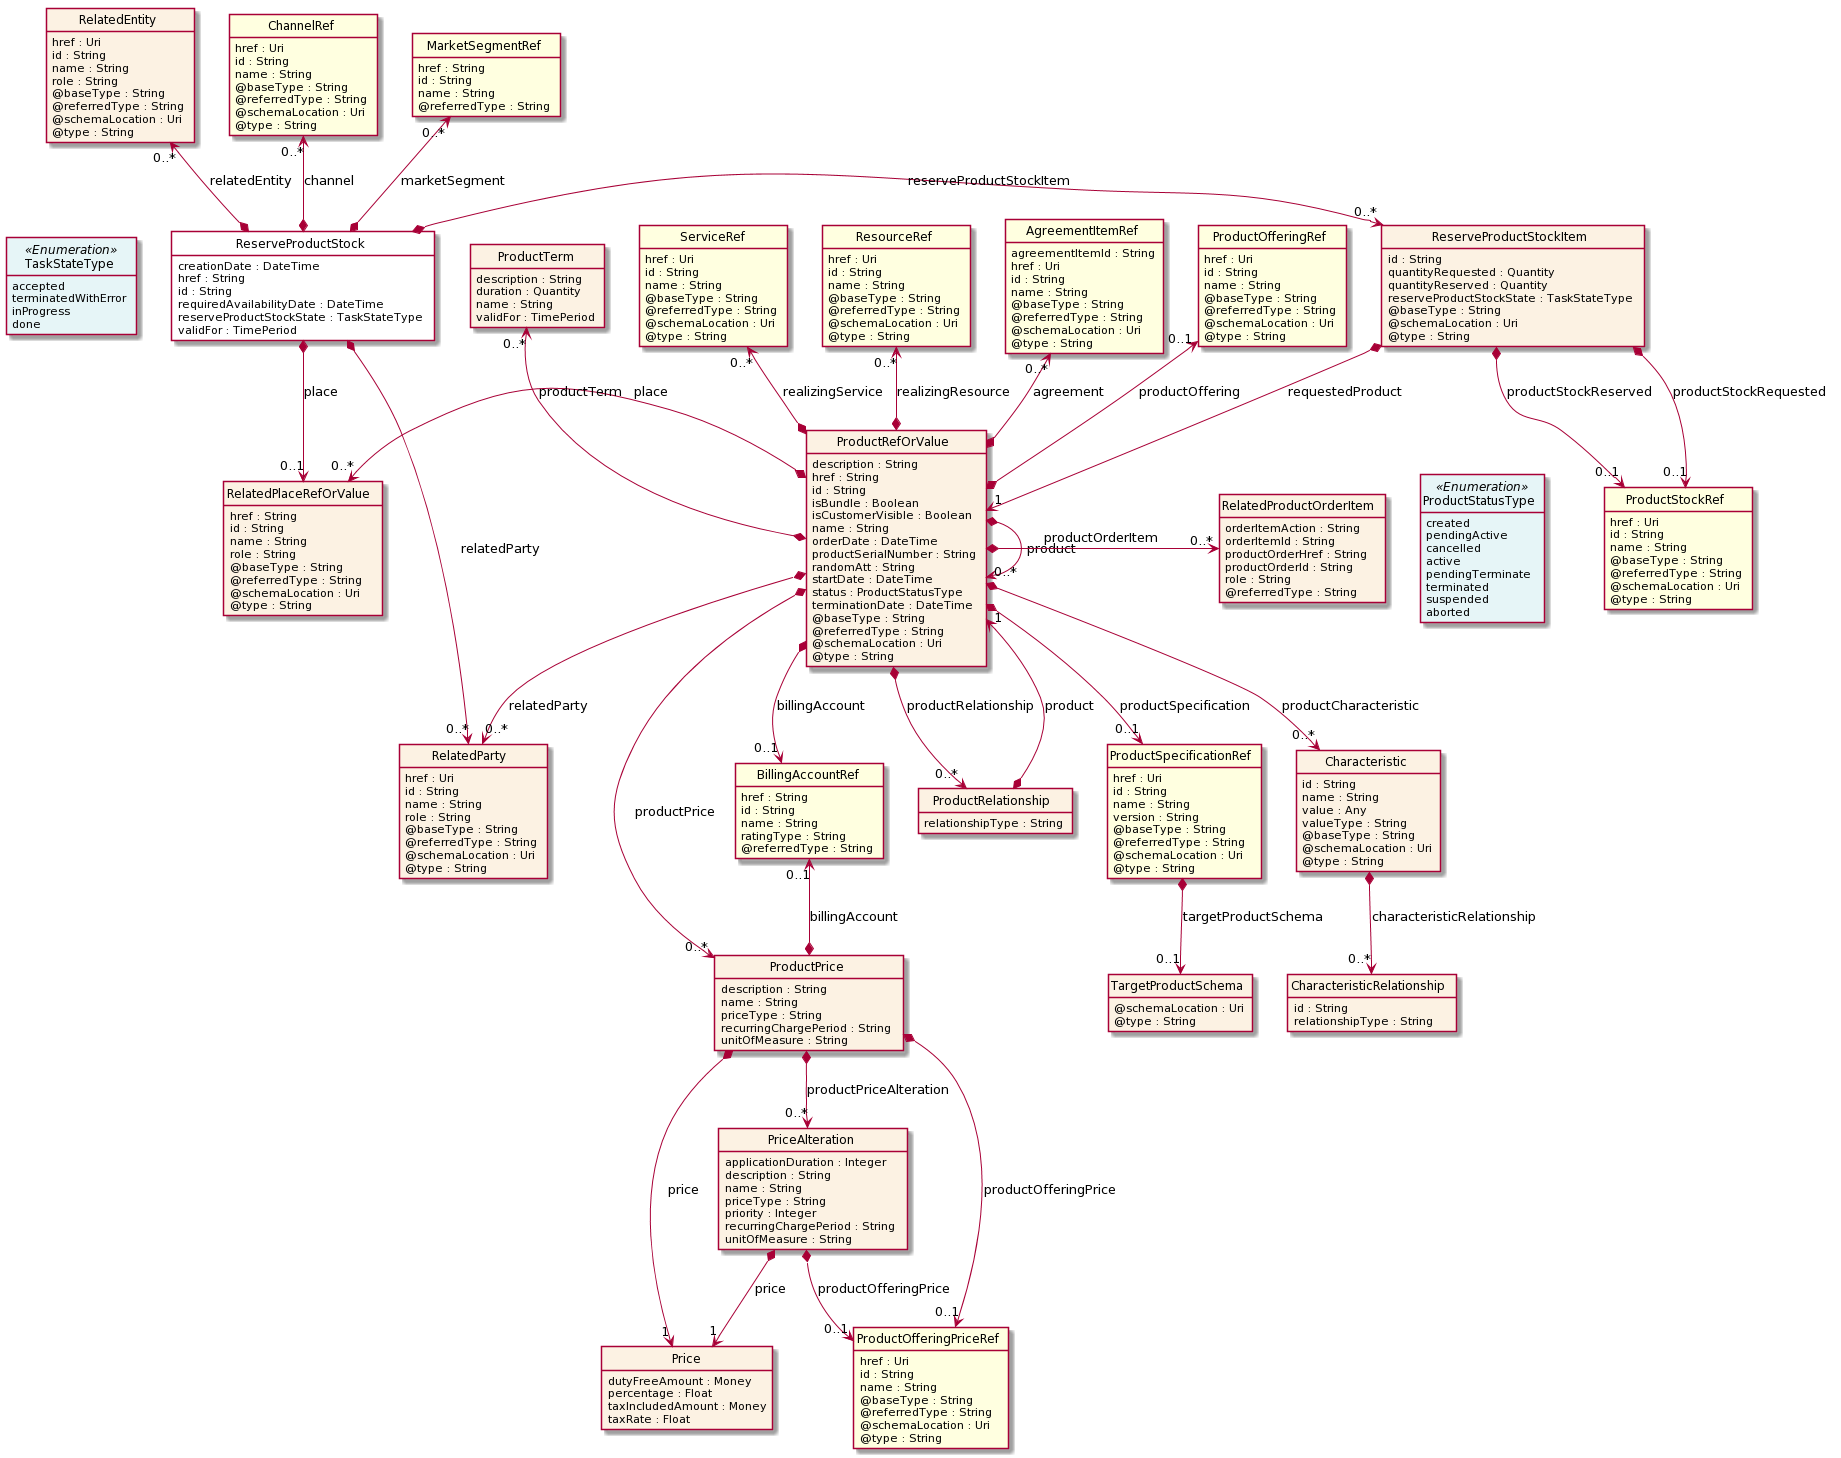

The diagram above was rendered by PlantUML. Its source (embedded in the PNG):
@startuml
hide circle
hide methods
hide stereotype
show <<Enumeration>> stereotype
skinparam class {
   BackgroundColor<<Enumeration>> #E6F5F7
   BackgroundColor<<Ref>> #FFFFE0
   BackgroundColor<<Pivot>> #FFFFFFF
   BackgroundColor #FCF2E3
}

class ReserveProductStock  <<Pivot>> {
    creationDate : DateTime
    href : String
    id : String
    requiredAvailabilityDate : DateTime
    reserveProductStockState : TaskStateType
    validFor : TimePeriod
}

class TaskStateType <<Enumeration>> {
    accepted
    terminatedWithError
    inProgress
    done
}

class RelatedEntity  {
    href : Uri
    id : String
    name : String
    role : String
    @baseType : String
    @referredType : String
    @schemaLocation : Uri
    @type : String
}

class ChannelRef  <<Ref>> {
    href : Uri
    id : String
    name : String
    @baseType : String
    @referredType : String
    @schemaLocation : Uri
    @type : String
}

class RelatedPlaceRefOrValue  {
    href : String
    id : String
    name : String
    role : String
    @baseType : String
    @referredType : String
    @schemaLocation : Uri
    @type : String
}

class RelatedParty  {
    href : Uri
    id : String
    name : String
    role : String
    @baseType : String
    @referredType : String
    @schemaLocation : Uri
    @type : String
}

class ReserveProductStockItem  {
    id : String
    quantityRequested : Quantity
    quantityReserved : Quantity
    reserveProductStockState : TaskStateType
    @baseType : String
    @schemaLocation : Uri
    @type : String
}

class ProductRefOrValue  {
    description : String
    href : String
    id : String
    isBundle : Boolean
    isCustomerVisible : Boolean
    name : String
    orderDate : DateTime
    productSerialNumber : String
    randomAtt : String
    startDate : DateTime
    status : ProductStatusType
    terminationDate : DateTime
    @baseType : String
    @referredType : String
    @schemaLocation : Uri
    @type : String
}

class ProductStatusType <<Enumeration>> {
    created
    pendingActive
    cancelled
    active
    pendingTerminate
    terminated
    suspended
    aborted 
}

class ProductSpecificationRef  <<Ref>> {
    href : Uri
    id : String
    name : String
    version : String
    @baseType : String
    @referredType : String
    @schemaLocation : Uri
    @type : String
}

class TargetProductSchema  {
    @schemaLocation : Uri
    @type : String
}

class Characteristic  {
    id : String
    name : String
    value : Any
    valueType : String
    @baseType : String
    @schemaLocation : Uri
    @type : String
}

class CharacteristicRelationship  {
    id : String
    relationshipType : String
}

class BillingAccountRef  <<Ref>> {
    href : String
    id : String
    name : String
    ratingType : String
    @referredType : String
}

class RelatedProductOrderItem  {
    orderItemAction : String
    orderItemId : String
    productOrderHref : String
    productOrderId : String
    role : String
    @referredType : String
}

class ServiceRef  <<Ref>> {
    href : Uri
    id : String
    name : String
    @baseType : String
    @referredType : String
    @schemaLocation : Uri
    @type : String
}

class ResourceRef  <<Ref>> {
    href : Uri
    id : String
    name : String
    @baseType : String
    @referredType : String
    @schemaLocation : Uri
    @type : String
}

class AgreementItemRef  <<Ref>> {
    agreementItemId : String
    href : Uri
    id : String
    name : String
    @baseType : String
    @referredType : String
    @schemaLocation : Uri
    @type : String
}

class ProductOfferingRef  <<Ref>> {
    href : Uri
    id : String
    name : String
    @baseType : String
    @referredType : String
    @schemaLocation : Uri
    @type : String
}

class ProductTerm  {
    description : String
    duration : Quantity
    name : String
    validFor : TimePeriod
}

class ProductRelationship  {
    relationshipType : String
}

class ProductPrice  {
    description : String
    name : String
    priceType : String
    recurringChargePeriod : String
    unitOfMeasure : String
}

class Price  {
    dutyFreeAmount : Money
    percentage : Float
    taxIncludedAmount : Money
    taxRate : Float
}

class ProductOfferingPriceRef  <<Ref>> {
    href : Uri
    id : String
    name : String
    @baseType : String
    @referredType : String
    @schemaLocation : Uri
    @type : String
}

class PriceAlteration  {
    applicationDuration : Integer
    description : String
    name : String
    priceType : String
    priority : Integer
    recurringChargePeriod : String
    unitOfMeasure : String
}

class ProductStockRef  <<Ref>> {
    href : Uri
    id : String
    name : String
    @baseType : String
    @referredType : String
    @schemaLocation : Uri
    @type : String
}

class MarketSegmentRef  <<Ref>> {
    href : String
    id : String
    name : String
    @referredType : String
}

ReserveProductStock *-right-> "0..*" ReserveProductStockItem : reserveProductStockItem

TaskStateType <-left[hidden]- ReserveProductStock

ReserveProductStock *-->  "0..1" RelatedPlaceRefOrValue : place

ReserveProductStock *-->  "0..*" RelatedParty : relatedParty

RelatedPlaceRefOrValue "0..*" <-left-* ProductRefOrValue : place

ReserveProductStockItem *-->  "1" ProductRefOrValue : requestedProduct

ProductRefOrValue *-right-> "0..*" ProductRefOrValue : product

ProductRefOrValue *-right-> "0..*" RelatedProductOrderItem : productOrderItem

ProductRefOrValue *-->  "0..*" RelatedParty : relatedParty

RelatedProductOrderItem -right[hidden]-> ProductStatusType

ProductRefOrValue *-->  "0..1" BillingAccountRef : billingAccount

RelatedParty <-left[hidden]- BillingAccountRef

ProductRefOrValue *-->  "0..*" ProductRelationship : productRelationship

BillingAccountRef <-left[hidden]- ProductRelationship

ProductRefOrValue *-->  "0..*" ProductPrice : productPrice

ProductRelationship <-left[hidden]- ProductPrice

ProductRefOrValue "1" <--* ProductRelationship : product

ProductPrice *-->  "0..1" BillingAccountRef : billingAccount

ProductPrice *-->  "1" Price : price

ProductPrice *-->  "0..1" ProductOfferingPriceRef : productOfferingPrice

ProductPrice *-->  "0..*" PriceAlteration : productPriceAlteration

PriceAlteration *-->  "1" Price : price

PriceAlteration *-->  "0..1" ProductOfferingPriceRef : productOfferingPrice

AgreementItemRef "0..*" <--* ProductRefOrValue : agreement

ProductTerm "0..*" <--* ProductRefOrValue : productTerm

ProductOfferingRef "0..1" <--* ProductRefOrValue : productOffering

ServiceRef "0..*" <--* ProductRefOrValue : realizingService

ResourceRef "0..*" <--* ProductRefOrValue : realizingResource

ProductRefOrValue *-->  "0..1" ProductSpecificationRef : productSpecification

BillingAccountRef <-left[hidden]- ProductSpecificationRef

ProductRefOrValue *-->  "0..*" Characteristic : productCharacteristic

ProductSpecificationRef <-left[hidden]- Characteristic

ChannelRef "0..*" <--* ReserveProductStock : channel

MarketSegmentRef "0..*" <--* ReserveProductStock : marketSegment

RelatedEntity "0..*" <--* ReserveProductStock : relatedEntity

ReserveProductStockItem *-->  "0..1" ProductStockRef : productStockRequested

ReserveProductStockItem *-->  "0..1" ProductStockRef : productStockReserved

ProductSpecificationRef *-->  "0..1" TargetProductSchema : targetProductSchema

Characteristic *-->  "0..*" CharacteristicRelationship : characteristicRelationship

@enduml